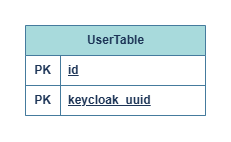

The diagram above was exported from draw.io. Its source (the exported page's mxGraphModel, read from the mxfile embedded in the PNG):
<mxGraphModel dx="1073" dy="636" grid="1" gridSize="10" guides="1" tooltips="1" connect="1" arrows="1" fold="1" page="1" pageScale="1" pageWidth="850" pageHeight="1100" math="0" shadow="0" extFonts="Permanent Marker^https://fonts.googleapis.com/css?family=Permanent+Marker">
  <root>
    <mxCell id="0" />
    <mxCell id="1" parent="0" />
    <mxCell id="MPAL0MtRJNJTO0zcyCCD-1" value="UserTable" style="shape=table;startSize=30;container=1;collapsible=1;childLayout=tableLayout;fixedRows=1;rowLines=0;fontStyle=1;align=center;resizeLast=1;html=1;strokeColor=#457B9D;fontColor=#1D3557;fillColor=#A8DADC;" parent="1" vertex="1">
      <mxGeometry x="335" y="200" width="180" height="90" as="geometry" />
    </mxCell>
    <mxCell id="MPAL0MtRJNJTO0zcyCCD-2" value="" style="shape=tableRow;horizontal=0;startSize=0;swimlaneHead=0;swimlaneBody=0;fillColor=none;collapsible=0;dropTarget=0;points=[[0,0.5],[1,0.5]];portConstraint=eastwest;top=0;left=0;right=0;bottom=1;strokeColor=#457B9D;fontColor=#1D3557;" parent="MPAL0MtRJNJTO0zcyCCD-1" vertex="1">
      <mxGeometry y="30" width="180" height="30" as="geometry" />
    </mxCell>
    <mxCell id="MPAL0MtRJNJTO0zcyCCD-3" value="PK" style="shape=partialRectangle;connectable=0;fillColor=none;top=0;left=0;bottom=0;right=0;fontStyle=1;overflow=hidden;whiteSpace=wrap;html=1;strokeColor=#457B9D;fontColor=#1D3557;" parent="MPAL0MtRJNJTO0zcyCCD-2" vertex="1">
      <mxGeometry width="35" height="30" as="geometry">
        <mxRectangle width="35" height="30" as="alternateBounds" />
      </mxGeometry>
    </mxCell>
    <mxCell id="MPAL0MtRJNJTO0zcyCCD-4" value="id" style="shape=partialRectangle;connectable=0;fillColor=none;top=0;left=0;bottom=0;right=0;align=left;spacingLeft=6;fontStyle=5;overflow=hidden;whiteSpace=wrap;html=1;strokeColor=#457B9D;fontColor=#1D3557;" parent="MPAL0MtRJNJTO0zcyCCD-2" vertex="1">
      <mxGeometry x="35" width="145" height="30" as="geometry">
        <mxRectangle width="145" height="30" as="alternateBounds" />
      </mxGeometry>
    </mxCell>
    <mxCell id="MPAL0MtRJNJTO0zcyCCD-14" style="shape=tableRow;horizontal=0;startSize=0;swimlaneHead=0;swimlaneBody=0;fillColor=none;collapsible=0;dropTarget=0;points=[[0,0.5],[1,0.5]];portConstraint=eastwest;top=0;left=0;right=0;bottom=1;strokeColor=#457B9D;fontColor=#1D3557;" parent="MPAL0MtRJNJTO0zcyCCD-1" vertex="1">
      <mxGeometry y="60" width="180" height="30" as="geometry" />
    </mxCell>
    <mxCell id="MPAL0MtRJNJTO0zcyCCD-15" value="PK" style="shape=partialRectangle;connectable=0;fillColor=none;top=0;left=0;bottom=0;right=0;fontStyle=1;overflow=hidden;whiteSpace=wrap;html=1;strokeColor=#457B9D;fontColor=#1D3557;" parent="MPAL0MtRJNJTO0zcyCCD-14" vertex="1">
      <mxGeometry width="35" height="30" as="geometry">
        <mxRectangle width="35" height="30" as="alternateBounds" />
      </mxGeometry>
    </mxCell>
    <mxCell id="MPAL0MtRJNJTO0zcyCCD-16" value="keycloak_uuid" style="shape=partialRectangle;connectable=0;fillColor=none;top=0;left=0;bottom=0;right=0;align=left;spacingLeft=6;fontStyle=5;overflow=hidden;whiteSpace=wrap;html=1;strokeColor=#457B9D;fontColor=#1D3557;" parent="MPAL0MtRJNJTO0zcyCCD-14" vertex="1">
      <mxGeometry x="35" width="145" height="30" as="geometry">
        <mxRectangle width="145" height="30" as="alternateBounds" />
      </mxGeometry>
    </mxCell>
  </root>
</mxGraphModel>